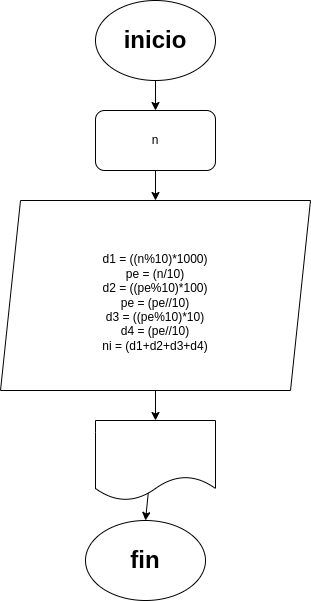

The diagram above was exported from draw.io. Its source (the exported page's mxGraphModel, read from the mxfile embedded in the PNG):
<mxGraphModel dx="299" dy="401" grid="1" gridSize="10" guides="1" tooltips="1" connect="1" arrows="1" fold="1" page="1" pageScale="1" pageWidth="827" pageHeight="1169" math="0" shadow="0">
  <root>
    <mxCell id="0" />
    <mxCell id="1" parent="0" />
    <mxCell id="11" style="edgeStyle=none;html=1;exitX=0.5;exitY=1;exitDx=0;exitDy=0;entryX=0.5;entryY=0;entryDx=0;entryDy=0;" parent="1" source="3" target="5" edge="1">
      <mxGeometry relative="1" as="geometry" />
    </mxCell>
    <mxCell id="3" value="&lt;h1&gt;inicio&lt;/h1&gt;" style="ellipse;whiteSpace=wrap;html=1;" parent="1" vertex="1">
      <mxGeometry x="190" y="40" width="120" height="80" as="geometry" />
    </mxCell>
    <mxCell id="9" style="edgeStyle=none;html=1;exitX=0.5;exitY=1;exitDx=0;exitDy=0;entryX=0.5;entryY=0;entryDx=0;entryDy=0;" parent="1" source="4" target="6" edge="1">
      <mxGeometry relative="1" as="geometry" />
    </mxCell>
    <mxCell id="4" value="&lt;br&gt;d1 = ((n%10)*1000)&lt;br&gt;pe = (n/10)&lt;br&gt;d2 = ((pe%10)*100)&lt;br&gt;pe = (pe//10)&lt;br&gt;d3 = ((pe%10)*10)&lt;br&gt;d4 = (pe//10)&lt;br&gt;ni = (d1+d2+d3+d4)" style="shape=parallelogram;perimeter=parallelogramPerimeter;whiteSpace=wrap;html=1;fixedSize=1;" parent="1" vertex="1">
      <mxGeometry x="95" y="240" width="310" height="190" as="geometry" />
    </mxCell>
    <mxCell id="10" style="edgeStyle=none;html=1;exitX=0.5;exitY=1;exitDx=0;exitDy=0;entryX=0.5;entryY=0;entryDx=0;entryDy=0;" parent="1" source="5" target="4" edge="1">
      <mxGeometry relative="1" as="geometry" />
    </mxCell>
    <mxCell id="5" value="n" style="rounded=1;whiteSpace=wrap;html=1;" parent="1" vertex="1">
      <mxGeometry x="190" y="150" width="120" height="60" as="geometry" />
    </mxCell>
    <mxCell id="8" style="edgeStyle=none;html=1;exitX=0.5;exitY=0;exitDx=0;exitDy=0;entryX=0.5;entryY=0;entryDx=0;entryDy=0;" parent="1" source="6" target="7" edge="1">
      <mxGeometry relative="1" as="geometry" />
    </mxCell>
    <mxCell id="6" value="" style="shape=document;whiteSpace=wrap;html=1;boundedLbl=1;" parent="1" vertex="1">
      <mxGeometry x="190" y="460" width="120" height="80" as="geometry" />
    </mxCell>
    <mxCell id="7" value="&lt;h1&gt;fin&lt;/h1&gt;" style="ellipse;whiteSpace=wrap;html=1;" parent="1" vertex="1">
      <mxGeometry x="180" y="560" width="120" height="80" as="geometry" />
    </mxCell>
  </root>
</mxGraphModel>